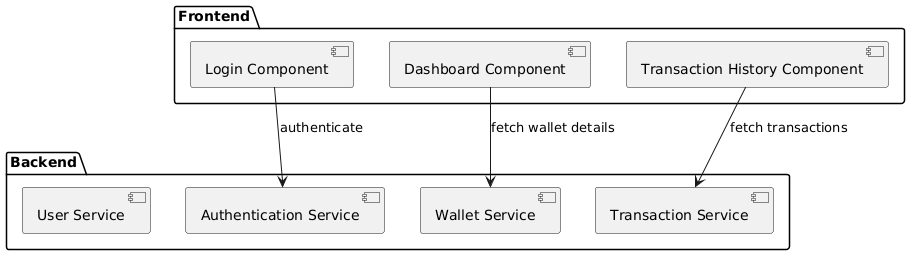

The diagram above was rendered by PlantUML. Its source (embedded in the PNG):
@startuml
package "Backend" {
    [Authentication Service]
    [Wallet Service]
    [Transaction Service]
    [User Service]
}

package "Frontend" {
    [Login Component]
    [Dashboard Component]
    [Transaction History Component]
}

[Login Component] --> [Authentication Service] : authenticate
[Dashboard Component] --> [Wallet Service] : fetch wallet details
[Transaction History Component] --> [Transaction Service] : fetch transactions
@enduml